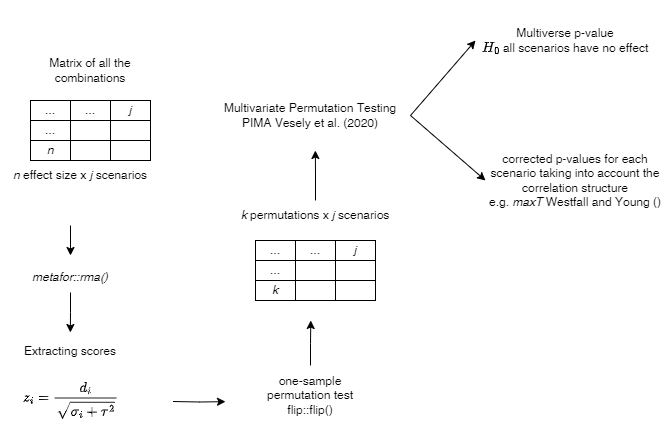

The diagram above was exported from draw.io. Its source (the exported page's mxGraphModel, read from the mxfile embedded in the PNG):
<mxGraphModel dx="1195" dy="645" grid="1" gridSize="10" guides="1" tooltips="1" connect="1" arrows="1" fold="1" page="1" pageScale="1" pageWidth="850" pageHeight="1100" math="1" shadow="0">
  <root>
    <mxCell id="0" />
    <mxCell id="1" parent="0" />
    <mxCell id="fG5tOiEj91it51Hkgx0I-14" value="Matrix of all the combinations" style="text;html=1;strokeColor=none;fillColor=none;align=center;verticalAlign=middle;whiteSpace=wrap;rounded=0;" vertex="1" parent="1">
      <mxGeometry x="300" y="100" width="110" height="40" as="geometry" />
    </mxCell>
    <mxCell id="fG5tOiEj91it51Hkgx0I-16" value="" style="endArrow=classic;html=1;rounded=0;" edge="1" parent="1">
      <mxGeometry width="50" height="50" relative="1" as="geometry">
        <mxPoint x="335" y="275" as="sourcePoint" />
        <mxPoint x="335" y="305" as="targetPoint" />
      </mxGeometry>
    </mxCell>
    <mxCell id="fG5tOiEj91it51Hkgx0I-18" style="edgeStyle=orthogonalEdgeStyle;rounded=0;orthogonalLoop=1;jettySize=auto;html=1;exitX=0.5;exitY=1;exitDx=0;exitDy=0;" edge="1" parent="1" source="fG5tOiEj91it51Hkgx0I-17">
      <mxGeometry relative="1" as="geometry">
        <mxPoint x="334.8571428571429" y="382" as="targetPoint" />
      </mxGeometry>
    </mxCell>
    <mxCell id="fG5tOiEj91it51Hkgx0I-17" value="&lt;i&gt;metafor::rma()&lt;/i&gt;" style="text;html=1;strokeColor=none;fillColor=none;align=center;verticalAlign=middle;whiteSpace=wrap;rounded=0;" vertex="1" parent="1">
      <mxGeometry x="285" y="312" width="100" height="30" as="geometry" />
    </mxCell>
    <mxCell id="fG5tOiEj91it51Hkgx0I-19" value="Extracting scores" style="text;html=1;strokeColor=none;fillColor=none;align=center;verticalAlign=middle;whiteSpace=wrap;rounded=0;" vertex="1" parent="1">
      <mxGeometry x="285" y="386" width="100" height="30" as="geometry" />
    </mxCell>
    <mxCell id="fG5tOiEj91it51Hkgx0I-22" style="edgeStyle=orthogonalEdgeStyle;rounded=0;orthogonalLoop=1;jettySize=auto;html=1;exitX=1;exitY=0.5;exitDx=0;exitDy=0;" edge="1" parent="1">
      <mxGeometry relative="1" as="geometry">
        <mxPoint x="490" y="451.1428571428571" as="targetPoint" />
        <mxPoint x="437.5" y="451" as="sourcePoint" />
      </mxGeometry>
    </mxCell>
    <mxCell id="fG5tOiEj91it51Hkgx0I-21" value="$$z_i = \frac{d_i}{\sqrt{\sigma_i + \tau^2}}$$" style="text;html=1;strokeColor=none;fillColor=none;align=center;verticalAlign=middle;whiteSpace=wrap;rounded=0;" vertex="1" parent="1">
      <mxGeometry x="277.5" y="425" width="115" height="50" as="geometry" />
    </mxCell>
    <mxCell id="fG5tOiEj91it51Hkgx0I-36" style="edgeStyle=orthogonalEdgeStyle;rounded=0;orthogonalLoop=1;jettySize=auto;html=1;exitX=0.5;exitY=0;exitDx=0;exitDy=0;" edge="1" parent="1" source="fG5tOiEj91it51Hkgx0I-23">
      <mxGeometry relative="1" as="geometry">
        <mxPoint x="575.2857142857142" y="370" as="targetPoint" />
      </mxGeometry>
    </mxCell>
    <mxCell id="fG5tOiEj91it51Hkgx0I-23" value="one-sample permutation test&lt;br&gt;flip::flip()" style="text;html=1;strokeColor=none;fillColor=none;align=center;verticalAlign=middle;whiteSpace=wrap;rounded=0;" vertex="1" parent="1">
      <mxGeometry x="510" y="415" width="130" height="60" as="geometry" />
    </mxCell>
    <mxCell id="fG5tOiEj91it51Hkgx0I-35" value="&lt;i&gt;n&lt;/i&gt;&amp;nbsp;effect size x&amp;nbsp;&lt;i&gt;j &lt;/i&gt;scenarios" style="text;html=1;strokeColor=none;fillColor=none;align=center;verticalAlign=middle;whiteSpace=wrap;rounded=0;" vertex="1" parent="1">
      <mxGeometry x="265" y="210" width="160" height="30" as="geometry" />
    </mxCell>
    <mxCell id="fG5tOiEj91it51Hkgx0I-48" value="" style="group" vertex="1" connectable="0" parent="1">
      <mxGeometry x="295" y="150" width="120" height="60" as="geometry" />
    </mxCell>
    <mxCell id="fG5tOiEj91it51Hkgx0I-12" value="" style="group" vertex="1" connectable="0" parent="fG5tOiEj91it51Hkgx0I-48">
      <mxGeometry width="80" height="60" as="geometry" />
    </mxCell>
    <mxCell id="fG5tOiEj91it51Hkgx0I-6" value="..." style="rounded=0;whiteSpace=wrap;html=1;" vertex="1" parent="fG5tOiEj91it51Hkgx0I-12">
      <mxGeometry width="40" height="20" as="geometry" />
    </mxCell>
    <mxCell id="fG5tOiEj91it51Hkgx0I-7" value="..." style="rounded=0;whiteSpace=wrap;html=1;" vertex="1" parent="fG5tOiEj91it51Hkgx0I-12">
      <mxGeometry y="20" width="40" height="20" as="geometry" />
    </mxCell>
    <mxCell id="fG5tOiEj91it51Hkgx0I-8" value="..." style="rounded=0;whiteSpace=wrap;html=1;" vertex="1" parent="fG5tOiEj91it51Hkgx0I-12">
      <mxGeometry x="40" width="40" height="20" as="geometry" />
    </mxCell>
    <mxCell id="fG5tOiEj91it51Hkgx0I-9" value="" style="rounded=0;whiteSpace=wrap;html=1;" vertex="1" parent="fG5tOiEj91it51Hkgx0I-12">
      <mxGeometry x="40" y="20" width="40" height="20" as="geometry" />
    </mxCell>
    <mxCell id="fG5tOiEj91it51Hkgx0I-10" value="&lt;i&gt;n&lt;/i&gt;" style="rounded=0;whiteSpace=wrap;html=1;" vertex="1" parent="fG5tOiEj91it51Hkgx0I-12">
      <mxGeometry y="40" width="40" height="20" as="geometry" />
    </mxCell>
    <mxCell id="fG5tOiEj91it51Hkgx0I-11" value="" style="rounded=0;whiteSpace=wrap;html=1;" vertex="1" parent="fG5tOiEj91it51Hkgx0I-12">
      <mxGeometry x="40" y="40" width="40" height="20" as="geometry" />
    </mxCell>
    <mxCell id="fG5tOiEj91it51Hkgx0I-24" value="&lt;i&gt;j&lt;/i&gt;" style="rounded=0;whiteSpace=wrap;html=1;" vertex="1" parent="fG5tOiEj91it51Hkgx0I-48">
      <mxGeometry x="80" width="40" height="20" as="geometry" />
    </mxCell>
    <mxCell id="fG5tOiEj91it51Hkgx0I-32" value="" style="rounded=0;whiteSpace=wrap;html=1;" vertex="1" parent="fG5tOiEj91it51Hkgx0I-48">
      <mxGeometry x="80" y="20" width="40" height="20" as="geometry" />
    </mxCell>
    <mxCell id="fG5tOiEj91it51Hkgx0I-34" value="" style="rounded=0;whiteSpace=wrap;html=1;" vertex="1" parent="fG5tOiEj91it51Hkgx0I-48">
      <mxGeometry x="80" y="40" width="40" height="20" as="geometry" />
    </mxCell>
    <mxCell id="fG5tOiEj91it51Hkgx0I-49" value="" style="group" vertex="1" connectable="0" parent="1">
      <mxGeometry x="520" y="290" width="120" height="60" as="geometry" />
    </mxCell>
    <mxCell id="fG5tOiEj91it51Hkgx0I-50" value="" style="group" vertex="1" connectable="0" parent="fG5tOiEj91it51Hkgx0I-49">
      <mxGeometry width="80" height="60" as="geometry" />
    </mxCell>
    <mxCell id="fG5tOiEj91it51Hkgx0I-51" value="..." style="rounded=0;whiteSpace=wrap;html=1;" vertex="1" parent="fG5tOiEj91it51Hkgx0I-50">
      <mxGeometry width="40" height="20" as="geometry" />
    </mxCell>
    <mxCell id="fG5tOiEj91it51Hkgx0I-52" value="..." style="rounded=0;whiteSpace=wrap;html=1;" vertex="1" parent="fG5tOiEj91it51Hkgx0I-50">
      <mxGeometry y="20" width="40" height="20" as="geometry" />
    </mxCell>
    <mxCell id="fG5tOiEj91it51Hkgx0I-53" value="..." style="rounded=0;whiteSpace=wrap;html=1;" vertex="1" parent="fG5tOiEj91it51Hkgx0I-50">
      <mxGeometry x="40" width="40" height="20" as="geometry" />
    </mxCell>
    <mxCell id="fG5tOiEj91it51Hkgx0I-54" value="" style="rounded=0;whiteSpace=wrap;html=1;" vertex="1" parent="fG5tOiEj91it51Hkgx0I-50">
      <mxGeometry x="40" y="20" width="40" height="20" as="geometry" />
    </mxCell>
    <mxCell id="fG5tOiEj91it51Hkgx0I-55" value="&lt;i&gt;k&lt;/i&gt;" style="rounded=0;whiteSpace=wrap;html=1;" vertex="1" parent="fG5tOiEj91it51Hkgx0I-50">
      <mxGeometry y="40" width="40" height="20" as="geometry" />
    </mxCell>
    <mxCell id="fG5tOiEj91it51Hkgx0I-56" value="" style="rounded=0;whiteSpace=wrap;html=1;" vertex="1" parent="fG5tOiEj91it51Hkgx0I-50">
      <mxGeometry x="40" y="40" width="40" height="20" as="geometry" />
    </mxCell>
    <mxCell id="fG5tOiEj91it51Hkgx0I-57" value="&lt;i&gt;j&lt;/i&gt;" style="rounded=0;whiteSpace=wrap;html=1;" vertex="1" parent="fG5tOiEj91it51Hkgx0I-49">
      <mxGeometry x="80" width="40" height="20" as="geometry" />
    </mxCell>
    <mxCell id="fG5tOiEj91it51Hkgx0I-58" value="" style="rounded=0;whiteSpace=wrap;html=1;" vertex="1" parent="fG5tOiEj91it51Hkgx0I-49">
      <mxGeometry x="80" y="20" width="40" height="20" as="geometry" />
    </mxCell>
    <mxCell id="fG5tOiEj91it51Hkgx0I-59" value="" style="rounded=0;whiteSpace=wrap;html=1;" vertex="1" parent="fG5tOiEj91it51Hkgx0I-49">
      <mxGeometry x="80" y="40" width="40" height="20" as="geometry" />
    </mxCell>
    <mxCell id="fG5tOiEj91it51Hkgx0I-61" style="edgeStyle=orthogonalEdgeStyle;rounded=0;orthogonalLoop=1;jettySize=auto;html=1;exitX=0.5;exitY=0;exitDx=0;exitDy=0;" edge="1" parent="1" source="fG5tOiEj91it51Hkgx0I-60">
      <mxGeometry relative="1" as="geometry">
        <mxPoint x="579.8571428571429" y="200" as="targetPoint" />
      </mxGeometry>
    </mxCell>
    <mxCell id="fG5tOiEj91it51Hkgx0I-60" value="&lt;i&gt;k&lt;/i&gt;&amp;nbsp;permutations x&amp;nbsp;&lt;i&gt;j &lt;/i&gt;scenarios" style="text;html=1;strokeColor=none;fillColor=none;align=center;verticalAlign=middle;whiteSpace=wrap;rounded=0;" vertex="1" parent="1">
      <mxGeometry x="500" y="250" width="160" height="30" as="geometry" />
    </mxCell>
    <mxCell id="fG5tOiEj91it51Hkgx0I-62" value="Multivariate Permutation Testing&lt;br&gt;PIMA Vesely et al. (2020)" style="text;html=1;strokeColor=none;fillColor=none;align=center;verticalAlign=middle;whiteSpace=wrap;rounded=0;" vertex="1" parent="1">
      <mxGeometry x="475" y="150" width="200" height="30" as="geometry" />
    </mxCell>
    <mxCell id="fG5tOiEj91it51Hkgx0I-63" value="" style="endArrow=classic;html=1;rounded=0;exitX=1;exitY=0.5;exitDx=0;exitDy=0;entryX=0;entryY=0.5;entryDx=0;entryDy=0;" edge="1" parent="1" source="fG5tOiEj91it51Hkgx0I-62" target="fG5tOiEj91it51Hkgx0I-64">
      <mxGeometry width="50" height="50" relative="1" as="geometry">
        <mxPoint x="680" y="170" as="sourcePoint" />
        <mxPoint x="700" y="140" as="targetPoint" />
      </mxGeometry>
    </mxCell>
    <mxCell id="fG5tOiEj91it51Hkgx0I-64" value="Multiverse p-value&lt;br&gt;$$H_0$$ all scenarios have no effect" style="text;html=1;strokeColor=none;fillColor=none;align=center;verticalAlign=middle;whiteSpace=wrap;rounded=0;" vertex="1" parent="1">
      <mxGeometry x="740" y="50" width="180" height="80" as="geometry" />
    </mxCell>
    <mxCell id="fG5tOiEj91it51Hkgx0I-66" value="" style="endArrow=classic;html=1;rounded=0;exitX=1;exitY=0.5;exitDx=0;exitDy=0;entryX=0;entryY=0.5;entryDx=0;entryDy=0;" edge="1" parent="1" source="fG5tOiEj91it51Hkgx0I-62" target="fG5tOiEj91it51Hkgx0I-67">
      <mxGeometry width="50" height="50" relative="1" as="geometry">
        <mxPoint x="700" y="190" as="sourcePoint" />
        <mxPoint x="720" y="230" as="targetPoint" />
      </mxGeometry>
    </mxCell>
    <mxCell id="fG5tOiEj91it51Hkgx0I-67" value="corrected p-values for each scenario taking into account the correlation structure&lt;br&gt;e.g. &lt;i&gt;maxT&lt;/i&gt; Westfall and Young ()" style="text;html=1;strokeColor=none;fillColor=none;align=center;verticalAlign=middle;whiteSpace=wrap;rounded=0;" vertex="1" parent="1">
      <mxGeometry x="750" y="190" width="180" height="80" as="geometry" />
    </mxCell>
  </root>
</mxGraphModel>